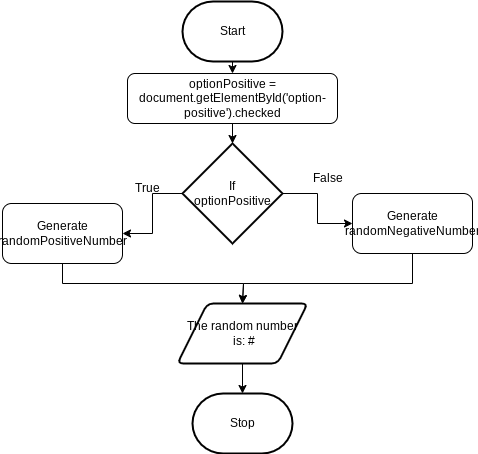

The diagram above was exported from draw.io. Its source (the exported page's mxGraphModel, read from the mxfile embedded in the PNG):
<mxGraphModel dx="814" dy="486" grid="1" gridSize="10" guides="1" tooltips="1" connect="1" arrows="1" fold="1" page="1" pageScale="1" pageWidth="850" pageHeight="1100" math="0" shadow="0">
  <root>
    <mxCell id="0" />
    <mxCell id="1" parent="0" />
    <mxCell id="47" style="edgeStyle=none;html=1;exitX=0.5;exitY=1;exitDx=0;exitDy=0;exitPerimeter=0;entryX=0.5;entryY=0;entryDx=0;entryDy=0;" edge="1" parent="1" source="5" target="45">
      <mxGeometry relative="1" as="geometry" />
    </mxCell>
    <mxCell id="5" value="Start" style="strokeWidth=2;html=1;shape=mxgraph.flowchart.terminator;whiteSpace=wrap;" parent="1" vertex="1">
      <mxGeometry x="300" y="158" width="100" height="60" as="geometry" />
    </mxCell>
    <mxCell id="14" value="True" style="text;html=1;align=center;verticalAlign=middle;resizable=0;points=[];autosize=1;strokeColor=none;fillColor=none;" parent="1" vertex="1">
      <mxGeometry x="240" y="330" width="50" height="30" as="geometry" />
    </mxCell>
    <mxCell id="15" value="False" style="text;html=1;align=center;verticalAlign=middle;resizable=0;points=[];autosize=1;strokeColor=none;fillColor=none;" parent="1" vertex="1">
      <mxGeometry x="420" y="320" width="50" height="30" as="geometry" />
    </mxCell>
    <mxCell id="23" value="Stop" style="strokeWidth=2;html=1;shape=mxgraph.flowchart.terminator;whiteSpace=wrap;" parent="1" vertex="1">
      <mxGeometry x="310" y="550" width="100" height="60" as="geometry" />
    </mxCell>
    <mxCell id="30" value="If&lt;div&gt;optionPositive&lt;/div&gt;" style="strokeWidth=2;html=1;shape=mxgraph.flowchart.decision;whiteSpace=wrap;direction=south;" vertex="1" parent="1">
      <mxGeometry x="300" y="300" width="100" height="100" as="geometry" />
    </mxCell>
    <mxCell id="31" style="edgeStyle=orthogonalEdgeStyle;html=1;exitX=0.5;exitY=0;exitDx=0;exitDy=0;exitPerimeter=0;rounded=0;entryX=0;entryY=0.5;entryDx=0;entryDy=0;" edge="1" parent="1" source="30" target="40">
      <mxGeometry relative="1" as="geometry">
        <mxPoint x="360" y="240" as="sourcePoint" />
        <mxPoint x="494.95000000000005" y="350" as="targetPoint" />
      </mxGeometry>
    </mxCell>
    <mxCell id="33" style="edgeStyle=orthogonalEdgeStyle;html=1;exitX=0.5;exitY=1;exitDx=0;exitDy=0;exitPerimeter=0;rounded=0;entryX=1;entryY=0.5;entryDx=0;entryDy=0;" edge="1" parent="1" source="30" target="38">
      <mxGeometry relative="1" as="geometry">
        <mxPoint x="360" y="240" as="sourcePoint" />
        <mxPoint x="225.04999999999995" y="350" as="targetPoint" />
      </mxGeometry>
    </mxCell>
    <mxCell id="37" value="The random number&lt;div&gt;&amp;nbsp;is: #&lt;/div&gt;" style="shape=parallelogram;html=1;strokeWidth=2;perimeter=parallelogramPerimeter;whiteSpace=wrap;rounded=1;arcSize=12;size=0.23;" vertex="1" parent="1">
      <mxGeometry x="295" y="460" width="130" height="60" as="geometry" />
    </mxCell>
    <mxCell id="38" value="Generate randomPositiveNumber" style="rounded=1;whiteSpace=wrap;html=1;" vertex="1" parent="1">
      <mxGeometry x="120" y="360" width="120" height="60" as="geometry" />
    </mxCell>
    <mxCell id="40" value="Generate randomNegativeNumber" style="rounded=1;whiteSpace=wrap;html=1;" vertex="1" parent="1">
      <mxGeometry x="470" y="350" width="120" height="60" as="geometry" />
    </mxCell>
    <mxCell id="41" style="edgeStyle=orthogonalEdgeStyle;html=1;exitX=0.5;exitY=1;exitDx=0;exitDy=0;rounded=0;" edge="1" parent="1" source="38">
      <mxGeometry relative="1" as="geometry">
        <mxPoint x="330" y="470" as="sourcePoint" />
        <mxPoint x="360" y="460" as="targetPoint" />
        <Array as="points">
          <mxPoint x="180" y="440" />
          <mxPoint x="361" y="440" />
        </Array>
      </mxGeometry>
    </mxCell>
    <mxCell id="42" style="edgeStyle=orthogonalEdgeStyle;html=1;exitX=0.5;exitY=1;exitDx=0;exitDy=0;rounded=0;" edge="1" parent="1" source="40">
      <mxGeometry relative="1" as="geometry">
        <mxPoint x="420" y="450" as="sourcePoint" />
        <mxPoint x="360" y="460" as="targetPoint" />
        <Array as="points">
          <mxPoint x="530" y="440" />
          <mxPoint x="361" y="440" />
        </Array>
      </mxGeometry>
    </mxCell>
    <mxCell id="43" style="edgeStyle=orthogonalEdgeStyle;html=1;exitX=0.5;exitY=1;exitDx=0;exitDy=0;rounded=0;entryX=0.5;entryY=0;entryDx=0;entryDy=0;entryPerimeter=0;" edge="1" parent="1" source="37" target="23">
      <mxGeometry relative="1" as="geometry">
        <mxPoint x="280" y="650" as="sourcePoint" />
        <mxPoint x="360" y="600" as="targetPoint" />
      </mxGeometry>
    </mxCell>
    <mxCell id="46" style="edgeStyle=none;html=1;" edge="1" parent="1" source="45" target="30">
      <mxGeometry relative="1" as="geometry" />
    </mxCell>
    <mxCell id="45" value="optionPositive = document.getElementById('option-positive').checked" style="rounded=1;whiteSpace=wrap;html=1;" vertex="1" parent="1">
      <mxGeometry x="245" y="230" width="210" height="50" as="geometry" />
    </mxCell>
  </root>
</mxGraphModel>